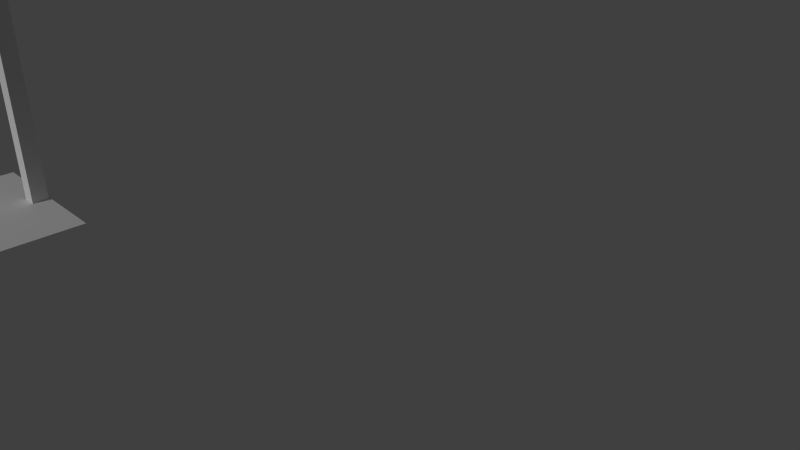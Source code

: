 # Source: ascensor.blend  (saved by Blender 2.68.0; exported with 4.5.12 LTS)
import bpy
from mathutils import Matrix  # noqa: F401  (used for matrix-valued properties, if any)

bpy.ops.wm.read_factory_settings(use_empty=True)
scene = bpy.context.scene
scene.name = 'Scene'

# ---- collections
col_collection_1 = bpy.data.collections.new('Collection 1'); scene.collection.children.link(col_collection_1)

# ---- materials (node trees are filled in below, after node groups)
mat_material_001 = bpy.data.materials.new('Material.001')
mat_material_001.alpha_threshold = 0.0
mat_material_001.use_transparent_shadow = False
mat_material_001.roughness = 0.5
mat_material_001.line_color = (0.0, 0.0, 0.0, 1.0)
mat_material_002 = bpy.data.materials.new('Material.002')
mat_material_002.alpha_threshold = 0.0
mat_material_002.use_transparent_shadow = False
mat_material_002.roughness = 0.5
mat_material_002.line_color = (0.0, 0.0, 0.0, 1.0)

# ---- material node trees

# ---- world
world_world = bpy.data.worlds.new('World'); scene.world = world_world
world_world.color = (0.05088, 0.05088, 0.05088)
world_world.use_sun_shadow = False
world_world.sun_shadow_jitter_overblur = 0.0
world_world.cycles.sampling_method = 'MANUAL'
world_world.cycles.sample_map_resolution = 256

# ---- cameras
cam_camera = bpy.data.cameras.new('Camera')
cam_camera.clip_end = 100.0
cam_camera.lens = 35.0
cam_camera.sensor_width = 32.0
cam_camera.sensor_height = 18.0
cam_camera.ortho_scale = 7.314
cam_camera.dof.focus_distance = 0.0
cam_camera.dof.aperture_fstop = 128.0

# ---- lights
light_lamp = bpy.data.lights.new('Lamp', 'SUN')
light_lamp.transmission_factor = 0.0
light_lamp.cutoff_distance = 30.0
light_lamp.angle = 0.1993
light_lamp.energy = 1.0
light_lamp.shadow_buffer_clip_start = 1.001
light_lamp.shadow_soft_size = 0.1
light_lamp.shadow_cascade_max_distance = 1000.0
light_lamp.cycles.use_multiple_importance_sampling = False

# ---- meshes
me_cube_002 = bpy.data.meshes.new('Cube.002')
me_cube_002.from_pydata([(-1.0, -1.0, -1.0), (-1.0, 1.0, -1.0), (1.0, 1.0, -1.0), (1.0, -1.0, -1.0), (-1.0, -1.0, 1.0), (-1.0, 1.0, 1.0), (1.0, 1.0, 1.0), (1.0, -1.0, 1.0), (-1.0, 0.0, -1.0), (0.0, 1.0, -1.0), (1.0, 0.0, -1.0), (0.0, -1.0, -1.0), (0.0, 0.0, -1.0), (-1.0, -0.5, -1.0), (-0.5, 1.0, -1.0), (1.0, 0.5, -1.0), (0.5, -1.0, -1.0), (-1.0, 0.5, -1.0), (0.5, 1.0, -1.0), (1.0, -0.5, -1.0), (-0.5, -1.0, -1.0), (0.5, 0.0, -1.0), (-0.5, 0.0, -1.0), (0.0, -0.5, -1.0), (0.0, 0.5, -1.0), (0.5, 0.5, -2.096), (0.5, -0.5, -2.096), (-0.5, -0.5, -2.096), (-0.5, 0.5, -2.096)], [], [(4, 5, 1, 17, 8, 13, 0), (5, 6, 2, 18, 9, 14, 1), (6, 7, 3, 19, 10, 15, 2), (7, 4, 0, 20, 11, 16, 3), (25, 18, 2, 15), (7, 6, 5, 4), (26, 21, 10, 19), (27, 22, 12, 23), (28, 14, 9, 24), (21, 25, 15, 10), (12, 24, 25, 21), (24, 9, 18, 25), (16, 26, 19, 3), (11, 23, 26, 16), (23, 12, 21, 26), (20, 27, 23, 11), (0, 13, 27, 20), (13, 8, 22, 27), (22, 28, 24, 12), (8, 17, 28, 22), (17, 1, 14, 28)])
_uv = me_cube_002.uv_layers.new(name='UVMap')
_uv.uv.foreach_set('vector', [0.3154, 0.8598, 0.1586, 0.9934, 0.02497, 0.8366, 0.06417, 0.8032, 0.1034, 0.7698, 0.1426, 0.7364, 0.1818, 0.703, 0.0, 0.001019, 0.3321, 0.0, 0.3331, 0.3321, 0.2501, 0.3323, 0.167, 0.3326, 0.08403, 0.3328, 0.001019, 0.3331, 0.3327, 0.8548, 0.1631, 1.002, 0.01554, 0.8328, 0.05793, 0.7959, 0.1003, 0.759, 0.1427, 0.7221, 0.1851, 0.6852, 0.009275, 0.8265, 0.1808, 0.6856, 0.3217, 0.8571, 0.2788, 0.8924, 0.2359, 0.9276, 0.1931, 0.9628, 0.1502, 0.9981, 0.2506, 0.5142, 0.2501, 0.3323, 0.0362, 0.3352, 0.0362, 0.3352, 0.3052, 0.007009, 0.9908, 0.004905, 0.9929, 0.6906, 0.3073, 0.6927, 0.2251, 0.4335, 0.1723, 0.3172, 0.2253, 0.2931, 0.2253, 0.2931, 0.2781, 0.4335, 0.2253, 0.3172, 0.2783, 0.2931, 0.2783, 0.2931, 0.08459, 0.5147, 0.08403, 0.3328, 0.167, 0.3326, 0.167, 0.3326, 0.1723, 0.5497, 0.2251, 0.4335, 0.2253, 0.5738, 0.2253, 0.5738, 0.04443, 0.4096, 0.04425, 0.3514, 0.1719, 0.351, 0.04443, 0.4096, 0.04425, 0.3514, 0.04408, 0.2931, 0.04408, 0.2931, 0.1719, 0.351, 0.1202, 0.3359, 0.1208, 0.5179, 0.03722, 0.3362, 0.03722, 0.3362, 0.04479, 0.5261, 0.04461, 0.4679, 0.1723, 0.4675, 0.04479, 0.5261, 0.04461, 0.4679, 0.04443, 0.4096, 0.04443, 0.4096, 0.1723, 0.4675, 0.2863, 0.3354, 0.2868, 0.5174, 0.2033, 0.3357, 0.2033, 0.3357, 0.09511, 0.4074, 0.09479, 0.3244, 0.2767, 0.3237, 0.09511, 0.4074, 0.09479, 0.3244, 0.09448, 0.2414, 0.09448, 0.2414, 0.2767, 0.3237, 0.2253, 0.5497, 0.2781, 0.4335, 0.2783, 0.5738, 0.2783, 0.5738, 0.09448, 0.2414, 0.09417, 0.1584, 0.2761, 0.1577, 0.09448, 0.2414, 0.09417, 0.1584, 0.09386, 0.07537, 0.09386, 0.07537, 0.2761, 0.1577])
me_cube_002.materials.append(mat_material_001)
me_cube_002.use_remesh_preserve_volume = False
me_cube_002.use_remesh_preserve_attributes = False
me_cube_002.use_mirror_vertex_groups = False
me_cube_002.update()
me_cube_001 = bpy.data.meshes.new('Cube.001')
me_cube_001.from_pydata([(10.47, -19.72, -1.0), (-10.47, -19.72, -1.0), (10.47, 1.211, -1.0), (-10.47, 1.211, -1.0), (-1.0, -1.0, -1.0), (-1.0, 1.0, -1.0), (1.0, 1.0, -1.0), (1.0, -1.0, -1.0), (-1.0, -1.0, 1.0), (-1.0, 1.0, 1.0), (1.0, 1.0, 1.0), (1.0, -1.0, 1.0)], [], [(1, 0, 2, 3), (8, 9, 5, 4), (9, 10, 6, 5), (10, 11, 7, 6), (11, 8, 4, 7), (4, 5, 6, 7), (11, 10, 9, 8)])
_uv = me_cube_001.uv_layers.new(name='UVMap')
_uv.uv.foreach_set('vector', [0.2986, 0.6568, 0.3, 1.046, 0.03136, 1.049, 0.02995, 0.6599, 0.2028, 0.5817, 0.1159, 0.582, 0.1156, 0.4951, 0.2025, 0.4948, 0.2031, 0.582, 0.2028, 0.4951, 0.2897, 0.4948, 0.29, 0.5817, 0.1156, 0.5817, 0.02864, 0.582, 0.02838, 0.4951, 0.1153, 0.4948, 0.2924, 0.1111, 0.03052, 0.1141, 0.02754, 0.02719, 0.2894, 0.02421, 0.292, 0.4949, 0.2051, 0.4952, 0.2048, 0.4083, 0.2917, 0.408, 0.1192, 0.4071, 0.2061, 0.4068, 0.2064, 0.4937, 0.1195, 0.494])
me_cube_001.materials.append(mat_material_002)
me_cube_001.use_remesh_preserve_volume = False
me_cube_001.use_remesh_preserve_attributes = False
me_cube_001.use_mirror_vertex_groups = False
me_cube_001.update()

# ---- objects
ob_cube_001 = bpy.data.objects.new('Cube.001', me_cube_002)
ob_cube = bpy.data.objects.new('Cube', me_cube_001)
ob_lamp = bpy.data.objects.new('Lamp', light_lamp)
ob_camera = bpy.data.objects.new('Camera', cam_camera)

# ---- transforms, parenting, visibility, modifiers, constraints
ob_cube_001.location = (0.0, 0.0, 8.592)
ob_cube_001.scale = (2.193, 2.193, 0.3387)
ob_cube_001.lineart.crease_threshold = 0.0
ob_cube.location = (0.0, 2.461, 7.54)
ob_cube.scale = (0.2659, 0.2659, 7.54)
ob_cube.lineart.crease_threshold = 0.0
ob_lamp.location = (-4.673, -7.072, -13.09)
ob_lamp.rotation_euler = (0.3628, -0.9984, 1.004)
ob_lamp.lock_rotations_4d = False
ob_lamp.empty_display_type = 'ARROWS'
ob_lamp.color = (0.0, 0.0, 0.0, 0.0)
ob_lamp.hide_viewport = True
ob_lamp.lineart.crease_threshold = 0.0
ob_camera.location = (26.7, -6.508, 11.67)
ob_camera.rotation_euler = (1.109, 0.01082, 0.8149)
ob_camera.lock_rotations_4d = False
ob_camera.empty_display_type = 'ARROWS'
ob_camera.color = (0.0, 0.0, 0.0, 0.0)
ob_camera.display_type = 'WIRE'
ob_camera.lineart.crease_threshold = 0.0

# ---- collection membership
col_collection_1.objects.link(ob_cube_001)
col_collection_1.objects.link(ob_cube)
col_collection_1.objects.link(ob_lamp)
col_collection_1.objects.link(ob_camera)

# ---- scene / render settings (as saved in the file)
scene.camera = ob_camera
scene.frame_start = 0; scene.frame_end = 320; scene.frame_set(98)
scene.render.engine = 'BLENDER_EEVEE_NEXT'
scene.render.image_settings.color_mode = 'RGB'
scene.render.image_settings.compression = 90
scene.render.resolution_percentage = 50
scene.render.fps = 60
scene.render.dither_intensity = 0.0
scene.cycles.use_denoising = False
scene.cycles.samples = 10
scene.cycles.sampling_pattern = 'TABULATED_SOBOL'
scene.cycles.light_sampling_threshold = 0.0
scene.cycles.use_adaptive_sampling = False
scene.cycles.use_light_tree = False
scene.cycles.blur_glossy = 0.0
scene.cycles.volume_bounces = 1
scene.cycles.pixel_filter_type = 'GAUSSIAN'
scene.cycles.sample_clamp_indirect = 0.0
scene.view_settings.view_transform = 'Standard'
bpy.context.view_layer.update()
